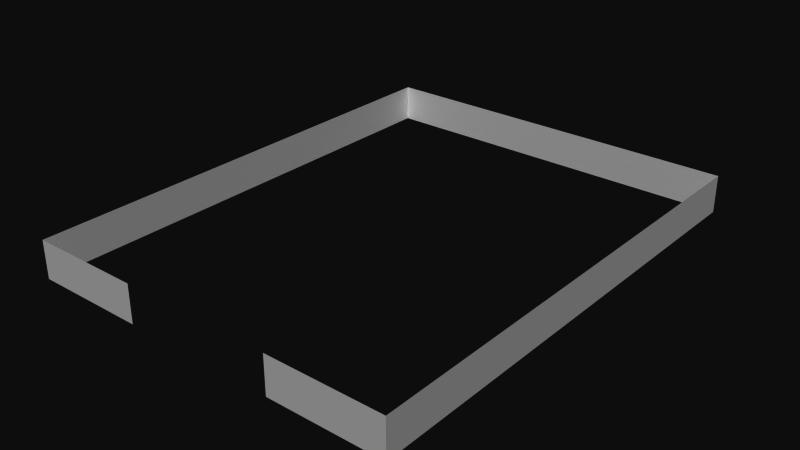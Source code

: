 # Source: ebgb_fence_b.blend  (saved by Blender 2.49.2; exported with 4.5.12 LTS)
import bpy
from mathutils import Matrix  # noqa: F401  (used for matrix-valued properties, if any)

bpy.ops.wm.read_factory_settings(use_empty=True)
scene = bpy.context.scene
scene.name = 'Scene'

# ---- collections
col_collection_1 = bpy.data.collections.new('Collection 1'); scene.collection.children.link(col_collection_1)

# ---- materials (node trees are filled in below, after node groups)
mat_material = bpy.data.materials.new('Material')
mat_material.alpha_threshold = 0.0
mat_material.roughness = 0.5
mat_material.line_color = (0.0, 0.0, 0.0, 1.0)

# ---- material node trees

# ---- world
world_world = bpy.data.worlds.new('World'); scene.world = world_world
world_world.color = (0.05088, 0.05088, 0.05088)
world_world.use_sun_shadow = False
world_world.sun_shadow_jitter_overblur = 0.0
world_world.cycles.sampling_method = 'MANUAL'
world_world.cycles.sample_map_resolution = 256

# ---- meshes
me_plane_002 = bpy.data.meshes.new('Plane.002')
me_plane_002.from_pydata([(11.99, 1.0, 0.0), (11.99, -1.0, 0.0), (-13.51, -1.0, -2.409e-07), (-13.51, 1.0, -2.409e-07), (11.99, -1.0, -19.99), (-13.51, 1.0, -19.99), (-13.51, -1.0, -19.99), (11.99, 1.0, -19.99), (-13.51, -1.0, -6.0), (-13.51, 1.0, -6.0), (-13.51, 1.0, -13.99), (-13.51, -1.0, -13.99)], [], [(0, 3, 2, 1), (0, 7, 4, 1), (5, 7, 4, 6), (2, 3, 9, 8), (5, 6, 11, 10)])
_uv = me_plane_002.uv_layers.new(name='UVTex')
_uv.uv.foreach_set('vector', [-7.0, 0.0, 1.0, 0.0, 1.0, 1.0, -7.0, 1.0, -9.0, 0.0, 1.0, 0.0, 1.0, 1.0, -9.0, 1.0, -7.0, 0.0, 1.0, 0.0, 1.0, 1.0, -7.0, 1.0, 0.0, 0.0, 0.0, 1.0, 2.0, 1.0, 2.0, 0.0, 0.0, 0.0, 0.0, 1.0, 2.0, 1.0, 2.0, 0.0])
me_plane_002.materials.append(mat_material)
me_plane_002.use_remesh_preserve_volume = False
me_plane_002.use_remesh_preserve_attributes = False
me_plane_002.use_mirror_vertex_groups = False
me_plane_002.update()

# ---- objects
ob_fence = bpy.data.objects.new('Fence', me_plane_002)

# ---- transforms, parenting, visibility, modifiers, constraints
ob_fence.location = (9.994, -11.99, 1.0)
ob_fence.rotation_euler = (1.571, -0.0, 1.571)
ob_fence.lineart.crease_threshold = 0.0

# ---- collection membership
col_collection_1.objects.link(ob_fence)

# ---- scene / render settings (as saved in the file)
scene.frame_start = 1; scene.frame_end = 250; scene.frame_set(4)
scene.render.engine = 'BLENDER_EEVEE_NEXT'
scene.render.image_settings.color_mode = 'RGB'
scene.render.image_settings.compression = 90
scene.render.resolution_percentage = 50
scene.render.dither_intensity = 0.0
scene.render.bake_margin = 2
scene.render.bake_bias = 0.0
scene.cycles.use_denoising = False
scene.cycles.samples = 10
scene.cycles.sampling_pattern = 'TABULATED_SOBOL'
scene.cycles.light_sampling_threshold = 0.0
scene.cycles.use_adaptive_sampling = False
scene.cycles.use_light_tree = False
scene.cycles.blur_glossy = 0.0
scene.cycles.volume_bounces = 1
scene.cycles.pixel_filter_type = 'GAUSSIAN'
scene.cycles.sample_clamp_indirect = 0.0
scene.view_settings.view_transform = 'Raw'
bpy.context.view_layer.update()

# ---- added for rendering (the .blend has no active camera and no usable light): camera, sun
cam_auto = bpy.data.cameras.new('AutoCamera')
cam_auto.lens = 50.0
cam_auto.sensor_width = 36.0
cam_auto.clip_end = 1000.0
ob_auto_camera = bpy.data.objects.new('AutoCamera', cam_auto)
scene.collection.objects.link(ob_auto_camera)
ob_auto_camera.location = (30.0344, -48.7914, 25.0277)
ob_auto_camera.rotation_euler = (1.09748, -7.21219e-08, 0.694738)
scene.camera = ob_auto_camera
light_auto_sun = bpy.data.lights.new('AutoSun', 'SUN')
light_auto_sun.energy = 3.0
light_auto_sun.angle = 0.0523599
ob_auto_sun = bpy.data.objects.new('AutoSun', light_auto_sun)
scene.collection.objects.link(ob_auto_sun)
ob_auto_sun.rotation_euler = (0.872665, 0.174533, 0.523599)
bpy.context.view_layer.update()
